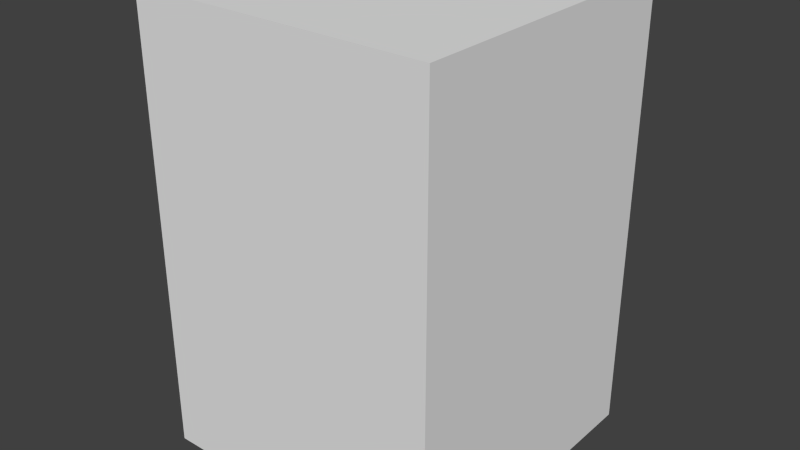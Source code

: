 # Source: CPU.blend  (saved by Blender 2.63.0; exported with 4.5.12 LTS)
import bpy
from mathutils import Matrix  # noqa: F401  (used for matrix-valued properties, if any)

bpy.ops.wm.read_factory_settings(use_empty=True)
scene = bpy.context.scene
scene.name = 'Scene'

# ---- collections
col_collection_1 = bpy.data.collections.new('Collection 1'); scene.collection.children.link(col_collection_1)

# ---- materials (node trees are filled in below, after node groups)
mat_base = bpy.data.materials.new('Base')
mat_base.alpha_threshold = 0.0
mat_base.use_transparent_shadow = False
mat_base.roughness = 0.5
mat_base.line_color = (0.0, 0.0, 0.0, 1.0)

# ---- material node trees

# ---- world
world_world = bpy.data.worlds.new('World'); scene.world = world_world
world_world.color = (0.05088, 0.05088, 0.05088)
world_world.use_sun_shadow = False
world_world.sun_shadow_jitter_overblur = 0.0
world_world.cycles.sampling_method = 'MANUAL'
world_world.cycles.sample_map_resolution = 256

# ---- meshes
me_cpu = bpy.data.meshes.new('CPU')
me_cpu.from_pydata([(-0.5, -0.5, -0.75), (-0.5, 0.5, -0.75), (0.5, 0.5, -0.75), (0.5, -0.5, -0.75), (-0.5, -0.5, 0.75), (-0.5, 0.5, 0.75), (0.5, 0.5, 0.75), (0.5, -0.5, 0.75)], [], [(4, 5, 1, 0), (5, 6, 2, 1), (6, 7, 3, 2), (7, 4, 0, 3), (0, 1, 2, 3), (7, 6, 5, 4)])
me_cpu.materials.append(mat_base)
me_cpu.use_remesh_preserve_volume = False
me_cpu.use_remesh_preserve_attributes = False
me_cpu.use_mirror_vertex_groups = False
me_cpu.update()

# ---- objects
ob_cpu = bpy.data.objects.new('CPU', me_cpu)

# ---- transforms, parenting, visibility, modifiers, constraints
ob_cpu.location = (0.0, 0.0, 0.0)
ob_cpu.lineart.crease_threshold = 0.0

# ---- collection membership
col_collection_1.objects.link(ob_cpu)

# ---- scene / render settings (as saved in the file)
scene.frame_start = 1; scene.frame_end = 250; scene.frame_set(1)
scene.render.engine = 'BLENDER_EEVEE_NEXT'
scene.render.image_settings.color_mode = 'RGB'
scene.render.image_settings.compression = 90
scene.render.resolution_percentage = 50
scene.render.dither_intensity = 0.0
scene.render.bake_margin = 2
scene.render.bake_bias = 0.0
scene.cycles.use_denoising = False
scene.cycles.samples = 10
scene.cycles.sampling_pattern = 'TABULATED_SOBOL'
scene.cycles.light_sampling_threshold = 0.0
scene.cycles.use_adaptive_sampling = False
scene.cycles.use_light_tree = False
scene.cycles.blur_glossy = 0.0
scene.cycles.volume_bounces = 1
scene.cycles.pixel_filter_type = 'GAUSSIAN'
scene.cycles.sample_clamp_indirect = 0.0
scene.view_settings.view_transform = 'Standard'
bpy.context.view_layer.update()

# ---- added for rendering (the .blend has no active camera and no usable light): camera, sun
cam_auto = bpy.data.cameras.new('AutoCamera')
cam_auto.lens = 50.0
cam_auto.sensor_width = 36.0
cam_auto.clip_end = 1000.0
ob_auto_camera = bpy.data.objects.new('AutoCamera', cam_auto)
scene.collection.objects.link(ob_auto_camera)
ob_auto_camera.location = (1.9074, -2.28888, 1.52592)
ob_auto_camera.rotation_euler = (1.09748, -7.21219e-08, 0.694738)
scene.camera = ob_auto_camera
light_auto_sun = bpy.data.lights.new('AutoSun', 'SUN')
light_auto_sun.energy = 3.0
light_auto_sun.angle = 0.0523599
ob_auto_sun = bpy.data.objects.new('AutoSun', light_auto_sun)
scene.collection.objects.link(ob_auto_sun)
ob_auto_sun.rotation_euler = (0.872665, 0.174533, 0.523599)
bpy.context.view_layer.update()
